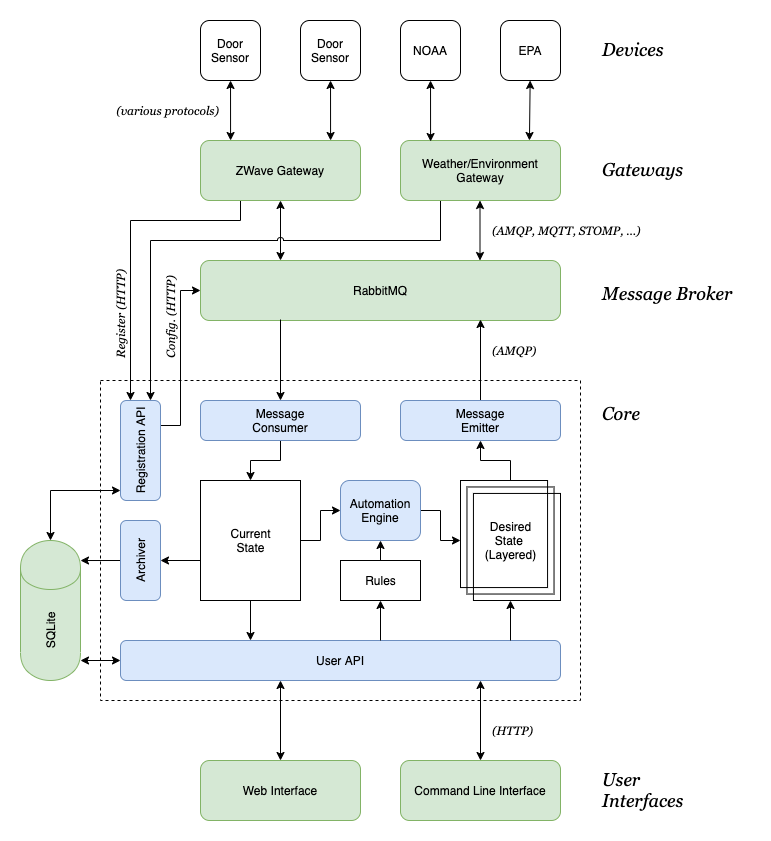

The diagram above was exported from draw.io. Its source (the exported page's mxGraphModel, read from the mxfile embedded in the PNG):
<mxGraphModel dx="946" dy="725" grid="1" gridSize="10" guides="1" tooltips="1" connect="1" arrows="1" fold="1" page="1" pageScale="1" pageWidth="850" pageHeight="1100" math="0" shadow="0">
  <root>
    <mxCell id="0" />
    <mxCell id="1" parent="0" />
    <mxCell id="R3oFiwPBxOHr03Vyc30n-56" value="" style="rounded=0;whiteSpace=wrap;html=1;align=left;fillColor=none;dashed=1;" parent="1" vertex="1">
      <mxGeometry x="160" y="440" width="480" height="320" as="geometry" />
    </mxCell>
    <mxCell id="MtfKd6-NrAOQEtamVdi_-2" value="RabbitMQ" style="rounded=1;whiteSpace=wrap;html=1;fillColor=#d5e8d4;strokeColor=#82b366;" parent="1" vertex="1">
      <mxGeometry x="260" y="320" width="360" height="60" as="geometry" />
    </mxCell>
    <mxCell id="R3oFiwPBxOHr03Vyc30n-76" value="" style="edgeStyle=orthogonalEdgeStyle;rounded=0;jumpStyle=arc;orthogonalLoop=1;jettySize=auto;html=1;startArrow=classic;startFill=1;endArrow=classic;endFill=1;" parent="1" source="MtfKd6-NrAOQEtamVdi_-3" edge="1">
      <mxGeometry relative="1" as="geometry">
        <Array as="points">
          <mxPoint x="140" y="720" />
        </Array>
        <mxPoint x="140" y="720" as="targetPoint" />
      </mxGeometry>
    </mxCell>
    <mxCell id="MtfKd6-NrAOQEtamVdi_-3" value="User API" style="rounded=1;whiteSpace=wrap;html=1;fillColor=#dae8fc;strokeColor=#6c8ebf;" parent="1" vertex="1">
      <mxGeometry x="180" y="700" width="440" height="40" as="geometry" />
    </mxCell>
    <mxCell id="MtfKd6-NrAOQEtamVdi_-131" value="" style="edgeStyle=none;rounded=0;orthogonalLoop=1;jettySize=auto;html=1;startArrow=classic;startFill=1;endArrow=classic;endFill=1;" parent="1" source="MtfKd6-NrAOQEtamVdi_-15" edge="1">
      <mxGeometry relative="1" as="geometry">
        <mxPoint x="340" y="740" as="targetPoint" />
      </mxGeometry>
    </mxCell>
    <mxCell id="MtfKd6-NrAOQEtamVdi_-15" value="Web Interface&lt;br&gt;" style="rounded=1;whiteSpace=wrap;html=1;fillColor=#d5e8d4;strokeColor=#82b366;" parent="1" vertex="1">
      <mxGeometry x="260" y="820" width="160" height="60" as="geometry" />
    </mxCell>
    <mxCell id="MtfKd6-NrAOQEtamVdi_-130" value="" style="edgeStyle=none;rounded=0;orthogonalLoop=1;jettySize=auto;html=1;startArrow=classic;startFill=1;endArrow=classic;endFill=1;" parent="1" source="MtfKd6-NrAOQEtamVdi_-23" edge="1">
      <mxGeometry relative="1" as="geometry">
        <mxPoint x="540" y="740" as="targetPoint" />
      </mxGeometry>
    </mxCell>
    <mxCell id="MtfKd6-NrAOQEtamVdi_-23" value="Command Line Interface&lt;br&gt;" style="rounded=1;whiteSpace=wrap;html=1;fillColor=#d5e8d4;align=center;strokeColor=#82b366;" parent="1" vertex="1">
      <mxGeometry x="460" y="820" width="160" height="60" as="geometry" />
    </mxCell>
    <mxCell id="R3oFiwPBxOHr03Vyc30n-23" value="" style="edgeStyle=orthogonalEdgeStyle;rounded=0;orthogonalLoop=1;jettySize=auto;html=1;" parent="1" source="MtfKd6-NrAOQEtamVdi_-30" target="R3oFiwPBxOHr03Vyc30n-9" edge="1">
      <mxGeometry relative="1" as="geometry" />
    </mxCell>
    <mxCell id="R3oFiwPBxOHr03Vyc30n-52" value="" style="edgeStyle=orthogonalEdgeStyle;rounded=0;jumpStyle=arc;orthogonalLoop=1;jettySize=auto;html=1;startArrow=classic;startFill=1;endArrow=none;endFill=0;" parent="1" source="MtfKd6-NrAOQEtamVdi_-30" target="MtfKd6-NrAOQEtamVdi_-3" edge="1">
      <mxGeometry relative="1" as="geometry">
        <Array as="points">
          <mxPoint x="570" y="690" />
          <mxPoint x="570" y="690" />
        </Array>
      </mxGeometry>
    </mxCell>
    <mxCell id="MtfKd6-NrAOQEtamVdi_-30" value="Desired&lt;br&gt;State &lt;br&gt;(Layered)" style="verticalLabelPosition=middle;verticalAlign=middle;html=1;shape=mxgraph.basic.layered_rect;dx=12.94;outlineConnect=0;fillColor=none;align=center;labelPosition=center;horizontal=1;" parent="1" vertex="1">
      <mxGeometry x="520" y="540" width="100" height="120" as="geometry" />
    </mxCell>
    <mxCell id="R3oFiwPBxOHr03Vyc30n-51" value="" style="edgeStyle=orthogonalEdgeStyle;rounded=0;jumpStyle=arc;orthogonalLoop=1;jettySize=auto;html=1;startArrow=none;startFill=0;endArrow=classic;endFill=1;" parent="1" source="MtfKd6-NrAOQEtamVdi_-35" target="MtfKd6-NrAOQEtamVdi_-3" edge="1">
      <mxGeometry relative="1" as="geometry">
        <Array as="points">
          <mxPoint x="310" y="690" />
          <mxPoint x="310" y="690" />
        </Array>
      </mxGeometry>
    </mxCell>
    <mxCell id="R3oFiwPBxOHr03Vyc30n-54" value="" style="edgeStyle=orthogonalEdgeStyle;rounded=0;jumpStyle=arc;orthogonalLoop=1;jettySize=auto;html=1;startArrow=none;startFill=0;endArrow=classic;endFill=1;" parent="1" source="MtfKd6-NrAOQEtamVdi_-35" target="MtfKd6-NrAOQEtamVdi_-88" edge="1">
      <mxGeometry relative="1" as="geometry" />
    </mxCell>
    <mxCell id="QWrvrW-KcpCRDIlNzF4v-7" value="" style="edgeStyle=orthogonalEdgeStyle;rounded=0;orthogonalLoop=1;jettySize=auto;html=1;startArrow=none;startFill=0;" edge="1" parent="1" target="QWrvrW-KcpCRDIlNzF4v-6">
      <mxGeometry relative="1" as="geometry">
        <mxPoint x="261" y="620" as="sourcePoint" />
        <Array as="points">
          <mxPoint x="261" y="620" />
        </Array>
      </mxGeometry>
    </mxCell>
    <mxCell id="MtfKd6-NrAOQEtamVdi_-35" value="Current&lt;br&gt;State" style="verticalLabelPosition=middle;verticalAlign=middle;html=1;shape=mxgraph.basic.rect;fillColor=#ffffff;fillColor2=none;strokeColor=#000000;strokeWidth=1;size=20;indent=5;align=center;labelPosition=center;horizontal=1;" parent="1" vertex="1">
      <mxGeometry x="260" y="540" width="100" height="120" as="geometry" />
    </mxCell>
    <mxCell id="MtfKd6-NrAOQEtamVdi_-112" value="" style="edgeStyle=none;rounded=0;orthogonalLoop=1;jettySize=auto;html=1;startArrow=none;startFill=0;endArrow=classic;endFill=1;" parent="1" source="MtfKd6-NrAOQEtamVdi_-87" target="MtfKd6-NrAOQEtamVdi_-88" edge="1">
      <mxGeometry relative="1" as="geometry" />
    </mxCell>
    <mxCell id="R3oFiwPBxOHr03Vyc30n-50" value="" style="edgeStyle=orthogonalEdgeStyle;rounded=0;jumpStyle=arc;orthogonalLoop=1;jettySize=auto;html=1;startArrow=classic;startFill=1;endArrow=none;endFill=0;" parent="1" source="MtfKd6-NrAOQEtamVdi_-87" target="MtfKd6-NrAOQEtamVdi_-3" edge="1">
      <mxGeometry relative="1" as="geometry">
        <Array as="points">
          <mxPoint x="440" y="680" />
          <mxPoint x="440" y="680" />
        </Array>
      </mxGeometry>
    </mxCell>
    <mxCell id="MtfKd6-NrAOQEtamVdi_-87" value="Rules&lt;br&gt;" style="verticalLabelPosition=middle;verticalAlign=middle;html=1;shape=mxgraph.basic.rect;fillColor=#ffffff;fillColor2=none;strokeColor=#000000;strokeWidth=1;size=20;indent=5;align=center;labelPosition=center;" parent="1" vertex="1">
      <mxGeometry x="400" y="620" width="80" height="40" as="geometry" />
    </mxCell>
    <mxCell id="R3oFiwPBxOHr03Vyc30n-14" value="" style="edgeStyle=orthogonalEdgeStyle;rounded=0;orthogonalLoop=1;jettySize=auto;html=1;" parent="1" source="MtfKd6-NrAOQEtamVdi_-88" target="MtfKd6-NrAOQEtamVdi_-30" edge="1">
      <mxGeometry relative="1" as="geometry" />
    </mxCell>
    <mxCell id="MtfKd6-NrAOQEtamVdi_-88" value="Automation&lt;br&gt;Engine&lt;br&gt;" style="rounded=1;whiteSpace=wrap;html=1;fillColor=#dae8fc;align=center;strokeColor=#6c8ebf;" parent="1" vertex="1">
      <mxGeometry x="400" y="540" width="80" height="60" as="geometry" />
    </mxCell>
    <mxCell id="MtfKd6-NrAOQEtamVdi_-129" value="" style="edgeStyle=none;rounded=0;orthogonalLoop=1;jettySize=auto;html=1;startArrow=classic;startFill=1;endArrow=classic;endFill=1;" parent="1" source="MtfKd6-NrAOQEtamVdi_-122" edge="1">
      <mxGeometry relative="1" as="geometry">
        <mxPoint x="340" y="320" as="targetPoint" />
      </mxGeometry>
    </mxCell>
    <mxCell id="R3oFiwPBxOHr03Vyc30n-36" style="edgeStyle=orthogonalEdgeStyle;rounded=0;jumpStyle=arc;orthogonalLoop=1;jettySize=auto;html=1;exitX=0.25;exitY=1;exitDx=0;exitDy=0;entryX=0.25;entryY=0;entryDx=0;entryDy=0;startArrow=none;startFill=0;" parent="1" source="MtfKd6-NrAOQEtamVdi_-122" target="R3oFiwPBxOHr03Vyc30n-28" edge="1">
      <mxGeometry relative="1" as="geometry">
        <Array as="points">
          <mxPoint x="300" y="280" />
          <mxPoint x="190" y="280" />
        </Array>
      </mxGeometry>
    </mxCell>
    <mxCell id="MtfKd6-NrAOQEtamVdi_-122" value="ZWave Gateway&lt;br&gt;" style="rounded=1;whiteSpace=wrap;html=1;fillColor=#d5e8d4;strokeColor=#82b366;" parent="1" vertex="1">
      <mxGeometry x="260" y="200" width="160" height="60" as="geometry" />
    </mxCell>
    <mxCell id="MtfKd6-NrAOQEtamVdi_-126" value="" style="edgeStyle=none;rounded=0;orthogonalLoop=1;jettySize=auto;html=1;startArrow=classic;startFill=1;endArrow=classic;endFill=1;entryX=0.188;entryY=0;entryDx=0;entryDy=0;entryPerimeter=0;" parent="1" source="MtfKd6-NrAOQEtamVdi_-123" target="MtfKd6-NrAOQEtamVdi_-122" edge="1">
      <mxGeometry relative="1" as="geometry">
        <mxPoint x="290" y="170" as="targetPoint" />
      </mxGeometry>
    </mxCell>
    <mxCell id="MtfKd6-NrAOQEtamVdi_-123" value="Door&lt;br&gt;Sensor&lt;br&gt;" style="rounded=1;whiteSpace=wrap;html=1;" parent="1" vertex="1">
      <mxGeometry x="260" y="80" width="60" height="60" as="geometry" />
    </mxCell>
    <mxCell id="MtfKd6-NrAOQEtamVdi_-125" value="" style="edgeStyle=none;rounded=0;orthogonalLoop=1;jettySize=auto;html=1;startArrow=classic;startFill=1;endArrow=classic;endFill=1;entryX=0.813;entryY=0;entryDx=0;entryDy=0;entryPerimeter=0;" parent="1" source="MtfKd6-NrAOQEtamVdi_-124" target="MtfKd6-NrAOQEtamVdi_-122" edge="1">
      <mxGeometry relative="1" as="geometry">
        <mxPoint x="390" y="180" as="targetPoint" />
      </mxGeometry>
    </mxCell>
    <mxCell id="MtfKd6-NrAOQEtamVdi_-124" value="Door&lt;br&gt;Sensor&lt;br&gt;" style="rounded=1;whiteSpace=wrap;html=1;" parent="1" vertex="1">
      <mxGeometry x="360" y="80" width="60" height="60" as="geometry" />
    </mxCell>
    <mxCell id="R3oFiwPBxOHr03Vyc30n-34" style="edgeStyle=orthogonalEdgeStyle;rounded=0;orthogonalLoop=1;jettySize=auto;html=1;exitX=0.25;exitY=1;exitDx=0;exitDy=0;jumpStyle=arc;startArrow=none;startFill=0;" parent="1" source="OB2HOh7Wm_sJz5mUgPdf-1" target="R3oFiwPBxOHr03Vyc30n-28" edge="1">
      <mxGeometry relative="1" as="geometry">
        <Array as="points">
          <mxPoint x="500" y="300" />
          <mxPoint x="210" y="300" />
        </Array>
      </mxGeometry>
    </mxCell>
    <mxCell id="OB2HOh7Wm_sJz5mUgPdf-1" value="Weather/Environment Gateway&lt;br&gt;" style="rounded=1;whiteSpace=wrap;html=1;fillColor=#d5e8d4;strokeColor=#82b366;" parent="1" vertex="1">
      <mxGeometry x="460" y="200" width="160" height="60" as="geometry" />
    </mxCell>
    <mxCell id="OB2HOh7Wm_sJz5mUgPdf-2" value="" style="edgeStyle=none;rounded=0;orthogonalLoop=1;jettySize=auto;html=1;startArrow=classic;startFill=1;endArrow=classic;endFill=1;entryX=0.188;entryY=0.017;entryDx=0;entryDy=0;entryPerimeter=0;" parent="1" source="OB2HOh7Wm_sJz5mUgPdf-3" target="OB2HOh7Wm_sJz5mUgPdf-1" edge="1">
      <mxGeometry relative="1" as="geometry">
        <mxPoint x="490" y="170" as="targetPoint" />
      </mxGeometry>
    </mxCell>
    <mxCell id="OB2HOh7Wm_sJz5mUgPdf-3" value="NOAA&lt;br&gt;" style="rounded=1;whiteSpace=wrap;html=1;" parent="1" vertex="1">
      <mxGeometry x="460" y="80" width="60" height="60" as="geometry" />
    </mxCell>
    <mxCell id="OB2HOh7Wm_sJz5mUgPdf-4" value="" style="edgeStyle=none;rounded=0;orthogonalLoop=1;jettySize=auto;html=1;startArrow=classic;startFill=1;endArrow=classic;endFill=1;entryX=0.806;entryY=0;entryDx=0;entryDy=0;entryPerimeter=0;" parent="1" source="OB2HOh7Wm_sJz5mUgPdf-5" target="OB2HOh7Wm_sJz5mUgPdf-1" edge="1">
      <mxGeometry relative="1" as="geometry">
        <mxPoint x="590" y="180" as="targetPoint" />
      </mxGeometry>
    </mxCell>
    <mxCell id="OB2HOh7Wm_sJz5mUgPdf-5" value="EPA&lt;br&gt;" style="rounded=1;whiteSpace=wrap;html=1;" parent="1" vertex="1">
      <mxGeometry x="560" y="80" width="60" height="60" as="geometry" />
    </mxCell>
    <mxCell id="OB2HOh7Wm_sJz5mUgPdf-12" value="" style="edgeStyle=none;rounded=0;orthogonalLoop=1;jettySize=auto;html=1;startArrow=classic;startFill=1;endArrow=classic;endFill=1;" parent="1" edge="1">
      <mxGeometry relative="1" as="geometry">
        <mxPoint x="539.5" y="320" as="targetPoint" />
        <mxPoint x="539.5" y="260" as="sourcePoint" />
      </mxGeometry>
    </mxCell>
    <mxCell id="uU05n5d9MdpaISkNptbO-14" value="" style="edgeStyle=orthogonalEdgeStyle;rounded=0;orthogonalLoop=1;jettySize=auto;html=1;" parent="1" edge="1">
      <mxGeometry relative="1" as="geometry">
        <Array as="points">
          <mxPoint x="120" y="410" />
          <mxPoint x="120" y="410" />
        </Array>
        <mxPoint x="160" y="410" as="sourcePoint" />
      </mxGeometry>
    </mxCell>
    <mxCell id="QIztM4St6ZhZZ24SG2eG-1" value="&lt;font style=&quot;font-size: 18px;&quot;&gt;&lt;span style=&quot;font-size: 18px;&quot;&gt;&lt;i style=&quot;font-size: 18px;&quot;&gt;Devices&lt;/i&gt;&lt;/span&gt;&lt;/font&gt;" style="text;html=1;resizable=0;points=[];autosize=1;align=left;verticalAlign=top;spacingTop=-4;fontStyle=0;fontFamily=Georgia;fontSize=18;" parent="1" vertex="1">
      <mxGeometry x="660" y="96" width="80" height="20" as="geometry" />
    </mxCell>
    <mxCell id="QIztM4St6ZhZZ24SG2eG-2" value="&lt;font style=&quot;font-size: 18px;&quot;&gt;&lt;span style=&quot;font-size: 18px;&quot;&gt;&lt;i style=&quot;font-size: 18px;&quot;&gt;Gateways&lt;/i&gt;&lt;/span&gt;&lt;/font&gt;" style="text;html=1;resizable=0;points=[];autosize=1;align=left;verticalAlign=top;spacingTop=-4;fontStyle=0;fontFamily=Georgia;fontSize=18;" parent="1" vertex="1">
      <mxGeometry x="660" y="216" width="90" height="20" as="geometry" />
    </mxCell>
    <mxCell id="QIztM4St6ZhZZ24SG2eG-3" value="&lt;font style=&quot;font-size: 18px&quot;&gt;&lt;span style=&quot;font-size: 18px&quot;&gt;&lt;i style=&quot;font-size: 18px&quot;&gt;Message Broker&lt;br&gt;&lt;/i&gt;&lt;/span&gt;&lt;/font&gt;" style="text;html=1;resizable=0;points=[];autosize=1;align=left;verticalAlign=top;spacingTop=-4;fontStyle=0;fontFamily=Georgia;fontSize=18;" parent="1" vertex="1">
      <mxGeometry x="660" y="340" width="150" height="20" as="geometry" />
    </mxCell>
    <mxCell id="QIztM4St6ZhZZ24SG2eG-4" value="&lt;span style=&quot;font-size: 18px&quot;&gt;&lt;span style=&quot;font-size: 18px&quot;&gt;&lt;i style=&quot;font-size: 18px&quot;&gt;User &lt;br&gt;Interfaces&lt;/i&gt;&lt;/span&gt;&lt;/span&gt;" style="text;html=1;resizable=0;points=[];autosize=1;align=left;verticalAlign=top;spacingTop=-4;fontStyle=0;fontFamily=Georgia;fontSize=18;" parent="1" vertex="1">
      <mxGeometry x="660" y="826" width="100" height="50" as="geometry" />
    </mxCell>
    <mxCell id="R3oFiwPBxOHr03Vyc30n-2" value="&lt;font face=&quot;Georgia&quot; style=&quot;font-size: 12px&quot;&gt;&lt;i&gt;(various protocols)&lt;/i&gt;&lt;/font&gt;" style="text;html=1;align=right;verticalAlign=middle;resizable=0;points=[];autosize=1;" parent="1" vertex="1">
      <mxGeometry x="160" y="160" width="120" height="20" as="geometry" />
    </mxCell>
    <mxCell id="R3oFiwPBxOHr03Vyc30n-3" value="&lt;font face=&quot;Georgia&quot; style=&quot;font-size: 12px&quot;&gt;&lt;i&gt;(AMQP, MQTT, STOMP, ...)&lt;/i&gt;&lt;/font&gt;" style="text;html=1;align=left;verticalAlign=middle;resizable=0;points=[];autosize=1;" parent="1" vertex="1">
      <mxGeometry x="550" y="280" width="160" height="20" as="geometry" />
    </mxCell>
    <mxCell id="R3oFiwPBxOHr03Vyc30n-7" value="&lt;font face=&quot;Georgia&quot; style=&quot;font-size: 12px&quot;&gt;&lt;i&gt;(AMQP)&lt;/i&gt;&lt;/font&gt;" style="text;html=1;align=left;verticalAlign=middle;resizable=0;points=[];autosize=1;" parent="1" vertex="1">
      <mxGeometry x="550" y="400" width="60" height="20" as="geometry" />
    </mxCell>
    <mxCell id="R3oFiwPBxOHr03Vyc30n-22" value="" style="edgeStyle=orthogonalEdgeStyle;rounded=0;orthogonalLoop=1;jettySize=auto;html=1;" parent="1" source="R3oFiwPBxOHr03Vyc30n-8" target="MtfKd6-NrAOQEtamVdi_-35" edge="1">
      <mxGeometry relative="1" as="geometry" />
    </mxCell>
    <mxCell id="R3oFiwPBxOHr03Vyc30n-27" value="" style="edgeStyle=orthogonalEdgeStyle;rounded=0;orthogonalLoop=1;jettySize=auto;html=1;" parent="1" target="R3oFiwPBxOHr03Vyc30n-8" edge="1">
      <mxGeometry relative="1" as="geometry">
        <mxPoint x="340" y="379" as="sourcePoint" />
      </mxGeometry>
    </mxCell>
    <mxCell id="R3oFiwPBxOHr03Vyc30n-8" value="Message&lt;br&gt;Consumer" style="rounded=1;whiteSpace=wrap;html=1;fillColor=#dae8fc;align=center;strokeColor=#6c8ebf;" parent="1" vertex="1">
      <mxGeometry x="260" y="460" width="160" height="40" as="geometry" />
    </mxCell>
    <mxCell id="R3oFiwPBxOHr03Vyc30n-24" value="" style="edgeStyle=orthogonalEdgeStyle;rounded=0;orthogonalLoop=1;jettySize=auto;html=1;" parent="1" source="R3oFiwPBxOHr03Vyc30n-9" edge="1">
      <mxGeometry relative="1" as="geometry">
        <mxPoint x="540" y="379" as="targetPoint" />
      </mxGeometry>
    </mxCell>
    <mxCell id="R3oFiwPBxOHr03Vyc30n-9" value="Message&lt;br&gt;Emitter" style="rounded=1;whiteSpace=wrap;html=1;fillColor=#dae8fc;align=center;strokeColor=#6c8ebf;" parent="1" vertex="1">
      <mxGeometry x="460" y="460" width="160" height="40" as="geometry" />
    </mxCell>
    <mxCell id="R3oFiwPBxOHr03Vyc30n-63" value="" style="edgeStyle=orthogonalEdgeStyle;rounded=0;jumpStyle=arc;orthogonalLoop=1;jettySize=auto;html=1;startArrow=classic;startFill=1;endArrow=classic;endFill=1;entryX=0.5;entryY=0;entryDx=0;entryDy=0;" parent="1" source="R3oFiwPBxOHr03Vyc30n-28" target="R3oFiwPBxOHr03Vyc30n-39" edge="1">
      <mxGeometry relative="1" as="geometry">
        <mxPoint x="90" y="560" as="targetPoint" />
        <Array as="points">
          <mxPoint x="110" y="550" />
        </Array>
      </mxGeometry>
    </mxCell>
    <mxCell id="QWrvrW-KcpCRDIlNzF4v-3" style="edgeStyle=orthogonalEdgeStyle;rounded=0;orthogonalLoop=1;jettySize=auto;html=1;exitX=1;exitY=0.25;exitDx=0;exitDy=0;entryX=0;entryY=0.5;entryDx=0;entryDy=0;" edge="1" parent="1" source="R3oFiwPBxOHr03Vyc30n-28" target="MtfKd6-NrAOQEtamVdi_-2">
      <mxGeometry relative="1" as="geometry" />
    </mxCell>
    <mxCell id="R3oFiwPBxOHr03Vyc30n-28" value="Registration API" style="rounded=1;whiteSpace=wrap;html=1;fillColor=#dae8fc;align=center;strokeColor=#6c8ebf;horizontal=0;" parent="1" vertex="1">
      <mxGeometry x="180" y="460" width="40" height="100" as="geometry" />
    </mxCell>
    <mxCell id="R3oFiwPBxOHr03Vyc30n-29" value="&lt;font face=&quot;Georgia&quot; style=&quot;font-size: 12px&quot;&gt;&lt;i&gt;(HTTP)&lt;/i&gt;&lt;/font&gt;" style="text;html=1;align=left;verticalAlign=middle;resizable=0;points=[];autosize=1;" parent="1" vertex="1">
      <mxGeometry x="550" y="780" width="60" height="20" as="geometry" />
    </mxCell>
    <mxCell id="R3oFiwPBxOHr03Vyc30n-37" value="&lt;font face=&quot;Georgia&quot; style=&quot;font-size: 12px&quot;&gt;&lt;i&gt;Register (HTTP)&lt;/i&gt;&lt;/font&gt;" style="text;html=1;align=left;verticalAlign=middle;resizable=0;points=[];autosize=1;rotation=-90;" parent="1" vertex="1">
      <mxGeometry x="130" y="360" width="100" height="20" as="geometry" />
    </mxCell>
    <mxCell id="R3oFiwPBxOHr03Vyc30n-39" value="SQLite" style="shape=cylinder;whiteSpace=wrap;html=1;boundedLbl=1;backgroundOutline=1;align=center;horizontal=0;fillColor=#d5e8d4;strokeColor=#82b366;" parent="1" vertex="1">
      <mxGeometry x="80" y="600" width="60" height="140" as="geometry" />
    </mxCell>
    <mxCell id="R3oFiwPBxOHr03Vyc30n-57" value="&lt;font style=&quot;font-size: 18px&quot;&gt;&lt;span style=&quot;font-size: 18px&quot;&gt;&lt;i style=&quot;font-size: 18px&quot;&gt;Core&lt;br&gt;&lt;/i&gt;&lt;/span&gt;&lt;/font&gt;" style="text;html=1;resizable=0;points=[];autosize=1;align=left;verticalAlign=top;spacingTop=-4;fontStyle=0;fontFamily=Georgia;fontSize=18;" parent="1" vertex="1">
      <mxGeometry x="660" y="460" width="50" height="20" as="geometry" />
    </mxCell>
    <mxCell id="QWrvrW-KcpCRDIlNzF4v-4" value="&lt;font face=&quot;Georgia&quot; style=&quot;font-size: 12px&quot;&gt;&lt;i&gt;Config. (HTTP)&lt;/i&gt;&lt;/font&gt;" style="text;html=1;align=left;verticalAlign=middle;resizable=0;points=[];autosize=1;rotation=-90;" vertex="1" parent="1">
      <mxGeometry x="180" y="360" width="100" height="20" as="geometry" />
    </mxCell>
    <mxCell id="QWrvrW-KcpCRDIlNzF4v-9" style="edgeStyle=orthogonalEdgeStyle;rounded=0;orthogonalLoop=1;jettySize=auto;html=1;exitX=0;exitY=0.5;exitDx=0;exitDy=0;entryX=1;entryY=0.143;entryDx=0;entryDy=0;entryPerimeter=0;startArrow=none;startFill=0;" edge="1" parent="1" source="QWrvrW-KcpCRDIlNzF4v-6" target="R3oFiwPBxOHr03Vyc30n-39">
      <mxGeometry relative="1" as="geometry">
        <Array as="points" />
      </mxGeometry>
    </mxCell>
    <mxCell id="QWrvrW-KcpCRDIlNzF4v-6" value="Archiver" style="rounded=1;whiteSpace=wrap;html=1;fillColor=#dae8fc;align=center;strokeColor=#6c8ebf;horizontal=0;" vertex="1" parent="1">
      <mxGeometry x="180" y="580" width="40" height="80" as="geometry" />
    </mxCell>
  </root>
</mxGraphModel>